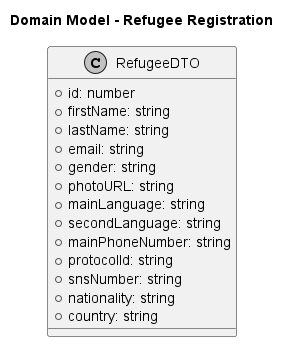

The diagram above was rendered by PlantUML. Its source (embedded in the PNG):
@startuml
skinparam monochrome true
skinparam packageStyle rectangle
skinparam shadowing false

title Domain Model - Refugee Registration

class RefugeeDTO {
    + id: number
    + firstName: string
    + lastName: string
    + email: string
    + gender: string
    + photoURL: string
    + mainLanguage: string
    + secondLanguage: string
    + mainPhoneNumber: string
    + protocolId: string
    + snsNumber: string
    + nationality: string
    + country: string
}

@enduml